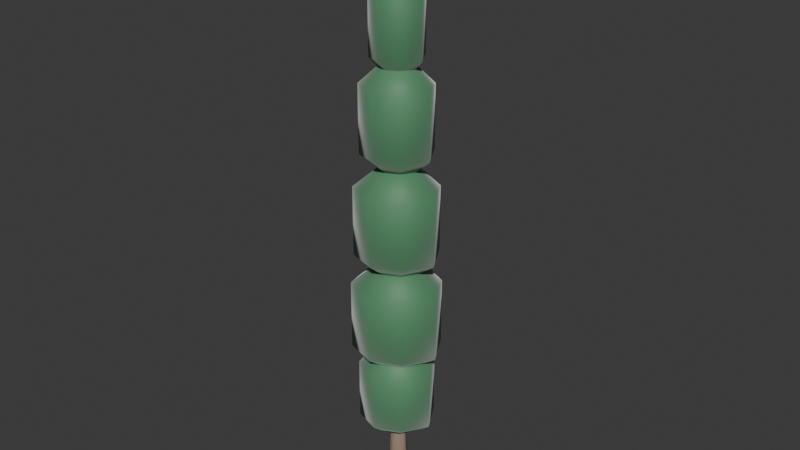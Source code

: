 # Source: tree_italian_cypress.blend  (saved by Blender 5.2.44; exported with 4.5.12 LTS)
import bpy
from mathutils import Matrix  # noqa: F401  (used for matrix-valued properties, if any)

bpy.ops.wm.read_factory_settings(use_empty=True)
scene = bpy.context.scene
scene.name = 'Scene'

# ---- collections
col_collection = bpy.data.collections.new('Collection'); scene.collection.children.link(col_collection)

# ---- materials (node trees are filled in below, after node groups)
mat_m_cypress_bark = bpy.data.materials.new('M_Cypress_Bark')
mat_m_cypress_foliage = bpy.data.materials.new('M_Cypress_Foliage')

# ---- material node trees
mat_m_cypress_bark.use_nodes = True; mat_m_cypress_bark.node_tree.nodes.clear()
_N = mat_m_cypress_bark.node_tree.nodes; _L = mat_m_cypress_bark.node_tree.links
n0 = _N.new('ShaderNodeBsdfPrincipled'); n0.name = 'Principled BSDF'; n0.location = (200, 0)
n0.inputs[0].default_value = (0.3, 0.22, 0.16, 1.0)
n0.inputs[2].default_value = 0.9
n0.inputs[10].default_value = 0.005
n0.inputs[13].default_value = 0.25
n1 = _N.new('ShaderNodeTexNoise'); n1.name = 'Noise Texture'; n1.location = (-400, -150)
n1.width = 160
n1.inputs[2].default_value = 18.0
n1.inputs[3].default_value = 6.0
n1.inputs[4].default_value = 0.75
n2 = _N.new('ShaderNodeBump'); n2.name = 'Bump'; n2.location = (-100, -150)
n2.inputs[0].default_value = 0.35
n2.inputs[1].default_value = 0.15
n3 = _N.new('ShaderNodeOutputMaterial'); n3.name = 'Material Output'; n3.location = (500, 0)
_L.new(n1.outputs[0], n2.inputs[3])
_L.new(n2.outputs[0], n0.inputs[5])
_L.new(n0.outputs[0], n3.inputs[0])
n3.is_active_output = True
mat_m_cypress_foliage.use_nodes = True; mat_m_cypress_foliage.node_tree.nodes.clear()
_N = mat_m_cypress_foliage.node_tree.nodes; _L = mat_m_cypress_foliage.node_tree.links
n0 = _N.new('ShaderNodeBsdfPrincipled'); n0.name = 'Principled BSDF'; n0.location = (200, 0)
n0.inputs[0].default_value = (0.08, 0.25, 0.12, 1.0)
n0.inputs[2].default_value = 0.6
n0.inputs[8].default_value = 0.25
n0.inputs[10].default_value = 0.03
n0.inputs[24].default_value = 0.4
n1 = _N.new('ShaderNodeOutputMaterial'); n1.name = 'Material Output'; n1.location = (500, 0)
_L.new(n0.outputs[0], n1.inputs[0])
n1.is_active_output = True

# ---- world
world_world = bpy.data.worlds.new('World'); scene.world = world_world
world_world.use_nodes = True; world_world.node_tree.nodes.clear()
_N = world_world.node_tree.nodes; _L = world_world.node_tree.links
n0 = _N.new('ShaderNodeOutputWorld'); n0.name = 'World Output'; n0.location = (200, 100)
n1 = _N.new('ShaderNodeBackground'); n1.name = 'Background'; n1.location = (-200, 100)
n1.inputs[0].default_value = (0.05088, 0.05088, 0.05088, 1.0)
_L.new(n1.outputs[0], n0.inputs[0])
n0.is_active_output = True
world_world.color = (0.05088, 0.05088, 0.05088)
world_world.sun_shadow_jitter_overblur = 0.0

# ---- meshes
me_flora_italian_cypress_mesh = bpy.data.meshes.new('Flora_Italian_Cypress_Mesh')
me_flora_italian_cypress_mesh.from_pydata([(-0.18, 0.0, 0.0), (-0.09, -0.1559, 0.0), (0.09, -0.1559, 0.0), (0.18, -2.204e-17, 0.0), (0.09, 0.1559, 0.0), (-0.09, 0.1559, 0.0), (-0.14, 0.0, 0.6), (-0.07, -0.1212, 0.6), (0.07, -0.1212, 0.6), (0.14, -1.715e-17, 0.6), (0.07, 0.1212, 0.6), (-0.07, 0.1212, 0.6), (-0.1, 0.0, 1.2), (-0.05, -0.0866, 1.2), (0.05, -0.0866, 1.2), (0.1, -1.225e-17, 1.2), (0.05, 0.0866, 1.2), (-0.05, 0.0866, 1.2), (0.0, 0.0, 0.0), (0.0, 0.0, 1.2), (0.0, 0.0, 2.65), (0.0, 0.0, 0.95), (0.5456, 0.0, 2.246), (0.3544, 0.3544, 2.21), (3.182e-17, 0.5196, 2.225), (-0.3804, 0.3804, 2.24), (-0.4936, 6.045e-17, 2.204), (-0.3804, -0.3804, 2.24), (-9.545e-17, -0.5196, 2.225), (0.3544, -0.3544, 2.21), (0.5456, 0.0, 1.354), (0.3544, 0.3544, 1.39), (3.182e-17, 0.5196, 1.375), (-0.3804, 0.3804, 1.36), (-0.4936, 6.045e-17, 1.396), (-0.3804, -0.3804, 1.36), (-9.545e-17, -0.5196, 1.375), (0.3544, -0.3544, 1.39), (0.0, 0.0, 3.95), (0.0, 0.0, 2.05), (0.6365, 0.0, 3.499), (0.4135, 0.4135, 3.458), (3.712e-17, 0.6062, 3.475), (-0.4438, 0.4438, 3.492), (-0.5759, 7.053e-17, 3.451), (-0.4438, -0.4438, 3.492), (-1.114e-16, -0.6062, 3.475), (0.4135, -0.4135, 3.458), (0.6365, 0.0, 2.501), (0.4135, 0.4135, 2.542), (3.712e-17, 0.6062, 2.525), (-0.4438, 0.4438, 2.508), (-0.5759, 7.053e-17, 2.549), (-0.4438, -0.4438, 2.508), (-1.114e-16, -0.6062, 2.525), (0.4135, -0.4135, 2.542), (0.0, 0.0, 5.35), (0.0, 0.0, 3.45), (0.5911, 0.0, 4.899), (0.384, 0.384, 4.858), (3.447e-17, 0.5629, 4.875), (-0.4121, 0.4121, 4.892), (-0.5348, 6.549e-17, 4.851), (-0.4121, -0.4121, 4.892), (-1.034e-16, -0.5629, 4.875), (0.384, -0.384, 4.858), (0.5911, 0.0, 3.901), (0.384, 0.384, 3.942), (3.447e-17, 0.5629, 3.925), (-0.4121, 0.4121, 3.908), (-0.5348, 6.549e-17, 3.949), (-0.4121, -0.4121, 3.908), (-1.034e-16, -0.5629, 3.925), (0.384, -0.384, 3.942), (0.0, 0.0, 6.7), (0.0, 0.0, 4.9), (0.5001, 0.0, 6.273), (0.3249, 0.3249, 6.234), (2.917e-17, 0.4763, 6.25), (-0.3487, 0.3487, 6.266), (-0.4525, 5.542e-17, 6.227), (-0.3487, -0.3487, 6.266), (-8.75e-17, -0.4763, 6.25), (0.3249, -0.3249, 6.234), (0.5001, 0.0, 5.328), (0.3249, 0.3249, 5.366), (2.917e-17, 0.4763, 5.35), (-0.3487, 0.3487, 5.334), (-0.4525, 5.542e-17, 5.373), (-0.3487, -0.3487, 5.334), (-8.75e-17, -0.4763, 5.35), (0.3249, -0.3249, 5.366), (0.0, 0.0, 7.8), (0.0, 0.0, 6.2), (0.3637, 0.0, 7.42), (0.2363, 0.2363, 7.386), (2.121e-17, 0.3464, 7.4), (-0.2536, 0.2536, 7.414), (-0.3291, 4.03e-17, 7.38), (-0.2536, -0.2536, 7.414), (-6.363e-17, -0.3464, 7.4), (0.2363, -0.2363, 7.386), (0.3637, 0.0, 6.58), (0.2363, 0.2363, 6.614), (2.121e-17, 0.3464, 6.6), (-0.2536, 0.2536, 6.586), (-0.3291, 4.03e-17, 6.62), (-0.2536, -0.2536, 6.586), (-6.363e-17, -0.3464, 6.6), (0.2363, -0.2363, 6.614), (0.0, 0.0, 8.65), (0.0, 0.0, 7.35), (0.2001, 0.0, 8.341), (0.13, 0.13, 8.314), (1.167e-17, 0.1905, 8.325), (-0.1395, 0.1395, 8.336), (-0.181, 2.217e-17, 8.309), (-0.1395, -0.1395, 8.336), (-3.5e-17, -0.1905, 8.325), (0.13, -0.13, 8.314), (0.2001, 0.0, 7.659), (0.13, 0.13, 7.686), (1.167e-17, 0.1905, 7.675), (-0.1395, 0.1395, 7.664), (-0.181, 2.217e-17, 7.691), (-0.1395, -0.1395, 7.664), (-3.5e-17, -0.1905, 7.675), (0.13, -0.13, 7.686)], [], [(0, 1, 7, 6), (1, 2, 8, 7), (2, 3, 9, 8), (3, 4, 10, 9), (4, 5, 11, 10), (5, 0, 6, 11), (6, 7, 13, 12), (7, 8, 14, 13), (8, 9, 15, 14), (9, 10, 16, 15), (10, 11, 17, 16), (11, 6, 12, 17), (18, 1, 0), (18, 2, 1), (18, 3, 2), (18, 4, 3), (18, 5, 4), (18, 0, 5), (19, 12, 13), (19, 13, 14), (19, 14, 15), (19, 15, 16), (19, 16, 17), (19, 17, 12), (20, 22, 23), (20, 23, 24), (20, 24, 25), (20, 25, 26), (20, 26, 27), (20, 27, 28), (20, 28, 29), (20, 29, 22), (22, 30, 31, 23), (23, 31, 32, 24), (24, 32, 33, 25), (25, 33, 34, 26), (26, 34, 35, 27), (27, 35, 36, 28), (28, 36, 37, 29), (29, 37, 30, 22), (21, 31, 30), (21, 32, 31), (21, 33, 32), (21, 34, 33), (21, 35, 34), (21, 36, 35), (21, 37, 36), (21, 30, 37), (38, 40, 41), (38, 41, 42), (38, 42, 43), (38, 43, 44), (38, 44, 45), (38, 45, 46), (38, 46, 47), (38, 47, 40), (40, 48, 49, 41), (41, 49, 50, 42), (42, 50, 51, 43), (43, 51, 52, 44), (44, 52, 53, 45), (45, 53, 54, 46), (46, 54, 55, 47), (47, 55, 48, 40), (39, 49, 48), (39, 50, 49), (39, 51, 50), (39, 52, 51), (39, 53, 52), (39, 54, 53), (39, 55, 54), (39, 48, 55), (56, 58, 59), (56, 59, 60), (56, 60, 61), (56, 61, 62), (56, 62, 63), (56, 63, 64), (56, 64, 65), (56, 65, 58), (58, 66, 67, 59), (59, 67, 68, 60), (60, 68, 69, 61), (61, 69, 70, 62), (62, 70, 71, 63), (63, 71, 72, 64), (64, 72, 73, 65), (65, 73, 66, 58), (57, 67, 66), (57, 68, 67), (57, 69, 68), (57, 70, 69), (57, 71, 70), (57, 72, 71), (57, 73, 72), (57, 66, 73), (74, 76, 77), (74, 77, 78), (74, 78, 79), (74, 79, 80), (74, 80, 81), (74, 81, 82), (74, 82, 83), (74, 83, 76), (76, 84, 85, 77), (77, 85, 86, 78), (78, 86, 87, 79), (79, 87, 88, 80), (80, 88, 89, 81), (81, 89, 90, 82), (82, 90, 91, 83), (83, 91, 84, 76), (75, 85, 84), (75, 86, 85), (75, 87, 86), (75, 88, 87), (75, 89, 88), (75, 90, 89), (75, 91, 90), (75, 84, 91), (92, 94, 95), (92, 95, 96), (92, 96, 97), (92, 97, 98), (92, 98, 99), (92, 99, 100), (92, 100, 101), (92, 101, 94), (94, 102, 103, 95), (95, 103, 104, 96), (96, 104, 105, 97), (97, 105, 106, 98), (98, 106, 107, 99), (99, 107, 108, 100), (100, 108, 109, 101), (101, 109, 102, 94), (93, 103, 102), (93, 104, 103), (93, 105, 104), (93, 106, 105), (93, 107, 106), (93, 108, 107), (93, 109, 108), (93, 102, 109), (110, 112, 113), (110, 113, 114), (110, 114, 115), (110, 115, 116), (110, 116, 117), (110, 117, 118), (110, 118, 119), (110, 119, 112), (112, 120, 121, 113), (113, 121, 122, 114), (114, 122, 123, 115), (115, 123, 124, 116), (116, 124, 125, 117), (117, 125, 126, 118), (118, 126, 127, 119), (119, 127, 120, 112), (111, 121, 120), (111, 122, 121), (111, 123, 122), (111, 124, 123), (111, 125, 124), (111, 126, 125), (111, 127, 126), (111, 120, 127)])
me_flora_italian_cypress_mesh.polygons.foreach_set('use_smooth', [True] * 168)
me_flora_italian_cypress_mesh.polygons.foreach_set('material_index', [0, 0, 0, 0, 0, 0, 0, 0, 0, 0, 0, 0, 0, 0, 0, 0, 0, 0, 0, 0, 0, 0, 0, 0, 1, 1, 1, 1, 1, 1, 1, 1, 1, 1, 1, 1, 1, 1, 1, 1, 1, 1, 1, 1, 1, 1, 1, 1, 1, 1, 1, 1, 1, 1, 1, 1, 1, 1, 1, 1, 1, 1, 1, 1, 1, 1, 1, 1, 1, 1, 1, 1, 1, 1, 1, 1, 1, 1, 1, 1, 1, 1, 1, 1, 1, 1, 1, 1, 1, 1, 1, 1, 1, 1, 1, 1, 1, 1, 1, 1, 1, 1, 1, 1, 1, 1, 1, 1, 1, 1, 1, 1, 1, 1, 1, 1, 1, 1, 1, 1, 1, 1, 1, 1, 1, 1, 1, 1, 1, 1, 1, 1, 1, 1, 1, 1, 1, 1, 1, 1, 1, 1, 1, 1, 1, 1, 1, 1, 1, 1, 1, 1, 1, 1, 1, 1, 1, 1, 1, 1, 1, 1, 1, 1, 1, 1, 1, 1])
me_flora_italian_cypress_mesh.materials.append(mat_m_cypress_bark)
me_flora_italian_cypress_mesh.materials.append(mat_m_cypress_foliage)
me_flora_italian_cypress_mesh.update()

# ---- objects
ob_flora_italian_cypress = bpy.data.objects.new('Flora_Italian_Cypress', me_flora_italian_cypress_mesh)

# ---- transforms, parenting, visibility, modifiers, constraints
ob_flora_italian_cypress.location = (0.0, 0.0, 0.0)

# ---- collection membership
scene.collection.objects.link(ob_flora_italian_cypress)

# ---- scene / render settings (as saved in the file)
scene.frame_start = 1; scene.frame_end = 250; scene.frame_set(1)
scene.render.engine = 'BLENDER_EEVEE_NEXT'
scene.render.bake_bias = 0.0
scene.render.bake_samples = 0
scene.render.compositor_device = 'GPU'
scene.eevee.use_volume_custom_range = False
scene.eevee.fast_gi_thickness_near = 0.1
scene.eevee.fast_gi_thickness_far = 0.0
scene.eevee.ray_tracing_options.screen_trace_thickness = 0.1
bpy.context.view_layer.update()

# ---- added for rendering (the .blend has no active camera and no usable light): camera, sun
cam_auto = bpy.data.cameras.new('AutoCamera')
cam_auto.lens = 50.0
cam_auto.sensor_width = 36.0
cam_auto.clip_end = 1000.0
ob_auto_camera = bpy.data.objects.new('AutoCamera', cam_auto)
scene.collection.objects.link(ob_auto_camera)
ob_auto_camera.location = (8.18922, -9.7907, 10.8521)
ob_auto_camera.rotation_euler = (1.09748, -7.21219e-08, 0.694738)
scene.camera = ob_auto_camera
light_auto_sun = bpy.data.lights.new('AutoSun', 'SUN')
light_auto_sun.energy = 3.0
light_auto_sun.angle = 0.0523599
ob_auto_sun = bpy.data.objects.new('AutoSun', light_auto_sun)
scene.collection.objects.link(ob_auto_sun)
ob_auto_sun.rotation_euler = (0.872665, 0.174533, 0.523599)
bpy.context.view_layer.update()
